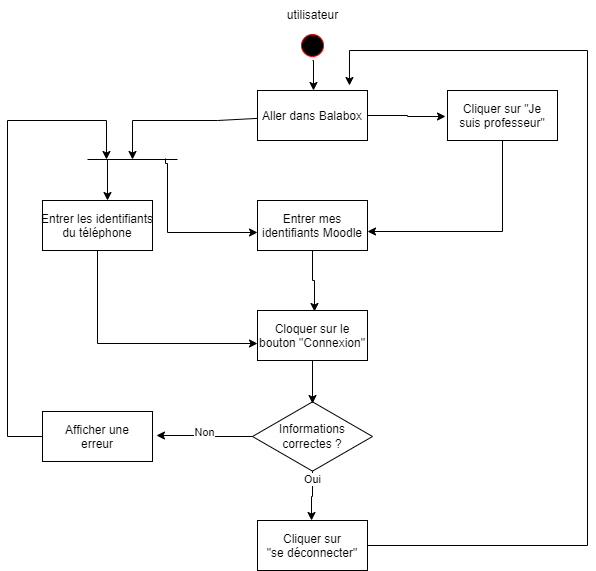

The diagram above was exported from draw.io. Its source (the exported page's mxGraphModel, read from the mxfile embedded in the PNG):
<mxGraphModel dx="1472" dy="1081" grid="1" gridSize="10" guides="1" tooltips="1" connect="1" arrows="1" fold="1" page="1" pageScale="1" pageWidth="1169" pageHeight="826" background="none" math="0" shadow="0">
  <root>
    <mxCell id="0" />
    <mxCell id="1" parent="0" />
    <mxCell id="J6xiMJot105VPsOSKiAo-44" style="edgeStyle=orthogonalEdgeStyle;rounded=0;orthogonalLoop=1;jettySize=auto;html=1;entryX=-0.018;entryY=0.52;entryDx=0;entryDy=0;entryPerimeter=0;" edge="1" parent="1" source="7" target="J6xiMJot105VPsOSKiAo-42">
      <mxGeometry relative="1" as="geometry" />
    </mxCell>
    <mxCell id="J6xiMJot105VPsOSKiAo-50" style="edgeStyle=orthogonalEdgeStyle;rounded=0;orthogonalLoop=1;jettySize=auto;html=1;" edge="1" parent="1" source="7" target="J6xiMJot105VPsOSKiAo-48">
      <mxGeometry x="0.0508" y="-10" relative="1" as="geometry">
        <mxPoint x="550" y="235" as="targetPoint" />
        <Array as="points">
          <mxPoint x="650" y="240" />
          <mxPoint x="565" y="240" />
        </Array>
        <mxPoint as="offset" />
      </mxGeometry>
    </mxCell>
    <mxCell id="7" value="Aller dans Balabox" style="" parent="1" vertex="1">
      <mxGeometry x="690" y="210" width="110" height="50" as="geometry" />
    </mxCell>
    <mxCell id="J6xiMJot105VPsOSKiAo-57" style="edgeStyle=orthogonalEdgeStyle;rounded=0;orthogonalLoop=1;jettySize=auto;html=1;entryX=0.518;entryY=0.02;entryDx=0;entryDy=0;entryPerimeter=0;" edge="1" parent="1" source="8" target="J6xiMJot105VPsOSKiAo-56">
      <mxGeometry relative="1" as="geometry" />
    </mxCell>
    <mxCell id="8" value="Entrer mes &#10;identifiants Moodle" style="" parent="1" vertex="1">
      <mxGeometry x="690" y="320" width="110" height="50" as="geometry" />
    </mxCell>
    <mxCell id="J6xiMJot105VPsOSKiAo-58" style="edgeStyle=orthogonalEdgeStyle;rounded=0;orthogonalLoop=1;jettySize=auto;html=1;entryX=0;entryY=0.66;entryDx=0;entryDy=0;entryPerimeter=0;" edge="1" parent="1" source="10" target="J6xiMJot105VPsOSKiAo-56">
      <mxGeometry relative="1" as="geometry">
        <Array as="points">
          <mxPoint x="530" y="463" />
        </Array>
      </mxGeometry>
    </mxCell>
    <mxCell id="10" value="Entrer les identifiants&#10;du téléphone" style="" parent="1" vertex="1">
      <mxGeometry x="475" y="320" width="110" height="50" as="geometry" />
    </mxCell>
    <mxCell id="J6xiMJot105VPsOSKiAo-45" style="edgeStyle=orthogonalEdgeStyle;rounded=0;orthogonalLoop=1;jettySize=auto;html=1;exitX=0.5;exitY=1;exitDx=0;exitDy=0;entryX=0.509;entryY=0;entryDx=0;entryDy=0;entryPerimeter=0;" edge="1" parent="1" source="5" target="7">
      <mxGeometry relative="1" as="geometry" />
    </mxCell>
    <mxCell id="5" value="" style="ellipse;shape=startState;fillColor=#000000;strokeColor=#ff0000;" parent="1" vertex="1">
      <mxGeometry x="730" y="150" width="30" height="30" as="geometry" />
    </mxCell>
    <mxCell id="J6xiMJot105VPsOSKiAo-41" value="utilisateur" style="text;html=1;align=center;verticalAlign=middle;resizable=0;points=[];autosize=1;strokeColor=none;fillColor=none;" vertex="1" parent="1">
      <mxGeometry x="710" y="120" width="70" height="30" as="geometry" />
    </mxCell>
    <mxCell id="J6xiMJot105VPsOSKiAo-46" style="edgeStyle=orthogonalEdgeStyle;rounded=0;orthogonalLoop=1;jettySize=auto;html=1;entryX=1;entryY=0.62;entryDx=0;entryDy=0;entryPerimeter=0;" edge="1" parent="1" source="J6xiMJot105VPsOSKiAo-42" target="8">
      <mxGeometry relative="1" as="geometry">
        <Array as="points">
          <mxPoint x="935" y="351" />
        </Array>
      </mxGeometry>
    </mxCell>
    <mxCell id="J6xiMJot105VPsOSKiAo-42" value="Cliquer sur &quot;Je &#10;suis professeur&quot;" style="" vertex="1" parent="1">
      <mxGeometry x="880" y="210" width="110" height="50" as="geometry" />
    </mxCell>
    <mxCell id="J6xiMJot105VPsOSKiAo-51" style="edgeStyle=orthogonalEdgeStyle;rounded=0;orthogonalLoop=1;jettySize=auto;html=1;entryX=0;entryY=0.64;entryDx=0;entryDy=0;entryPerimeter=0;exitX=0.867;exitY=0.444;exitDx=0;exitDy=0;exitPerimeter=0;" edge="1" parent="1" source="J6xiMJot105VPsOSKiAo-48" target="8">
      <mxGeometry x="-0.8485" y="-21" relative="1" as="geometry">
        <Array as="points">
          <mxPoint x="598" y="283" />
          <mxPoint x="600" y="283" />
          <mxPoint x="600" y="352" />
        </Array>
        <mxPoint as="offset" />
      </mxGeometry>
    </mxCell>
    <mxCell id="J6xiMJot105VPsOSKiAo-52" style="edgeStyle=orthogonalEdgeStyle;rounded=0;orthogonalLoop=1;jettySize=auto;html=1;exitX=0.222;exitY=0.5;exitDx=0;exitDy=0;exitPerimeter=0;" edge="1" parent="1" source="J6xiMJot105VPsOSKiAo-48">
      <mxGeometry relative="1" as="geometry">
        <mxPoint x="540" y="320" as="targetPoint" />
        <Array as="points">
          <mxPoint x="540" y="317" />
        </Array>
      </mxGeometry>
    </mxCell>
    <mxCell id="J6xiMJot105VPsOSKiAo-48" value="" style="line;strokeWidth=1;fillColor=none;align=left;verticalAlign=middle;spacingTop=-1;spacingLeft=3;spacingRight=3;rotatable=0;labelPosition=right;points=[];portConstraint=eastwest;strokeColor=inherit;" vertex="1" parent="1">
      <mxGeometry x="520" y="270" width="90" height="18" as="geometry" />
    </mxCell>
    <mxCell id="J6xiMJot105VPsOSKiAo-62" value="Oui" style="edgeStyle=orthogonalEdgeStyle;rounded=0;orthogonalLoop=1;jettySize=auto;html=1;entryX=0.491;entryY=0;entryDx=0;entryDy=0;entryPerimeter=0;" edge="1" parent="1" source="J6xiMJot105VPsOSKiAo-53" target="J6xiMJot105VPsOSKiAo-61">
      <mxGeometry relative="1" as="geometry" />
    </mxCell>
    <mxCell id="J6xiMJot105VPsOSKiAo-65" value="Non" style="edgeStyle=orthogonalEdgeStyle;rounded=0;orthogonalLoop=1;jettySize=auto;html=1;entryX=1.036;entryY=0.48;entryDx=0;entryDy=0;entryPerimeter=0;" edge="1" parent="1" source="J6xiMJot105VPsOSKiAo-53" target="J6xiMJot105VPsOSKiAo-63">
      <mxGeometry x="0.3818" y="-4" relative="1" as="geometry">
        <mxPoint as="offset" />
      </mxGeometry>
    </mxCell>
    <mxCell id="J6xiMJot105VPsOSKiAo-53" value="Informations correctes ?" style="html=1;whiteSpace=wrap;aspect=fixed;shape=isoRectangle;" vertex="1" parent="1">
      <mxGeometry x="685" y="520" width="120" height="72" as="geometry" />
    </mxCell>
    <mxCell id="J6xiMJot105VPsOSKiAo-60" style="edgeStyle=orthogonalEdgeStyle;rounded=0;orthogonalLoop=1;jettySize=auto;html=1;entryX=0.5;entryY=0.042;entryDx=0;entryDy=0;entryPerimeter=0;" edge="1" parent="1" source="J6xiMJot105VPsOSKiAo-56" target="J6xiMJot105VPsOSKiAo-53">
      <mxGeometry relative="1" as="geometry" />
    </mxCell>
    <mxCell id="J6xiMJot105VPsOSKiAo-56" value="Cloquer sur le &#10;bouton &quot;Connexion&quot;" style="" vertex="1" parent="1">
      <mxGeometry x="690" y="430" width="110" height="50" as="geometry" />
    </mxCell>
    <mxCell id="J6xiMJot105VPsOSKiAo-69" style="edgeStyle=orthogonalEdgeStyle;rounded=0;orthogonalLoop=1;jettySize=auto;html=1;entryX=0.836;entryY=-0.1;entryDx=0;entryDy=0;entryPerimeter=0;" edge="1" parent="1" source="J6xiMJot105VPsOSKiAo-61" target="7">
      <mxGeometry relative="1" as="geometry">
        <mxPoint x="1000" y="150" as="targetPoint" />
        <Array as="points">
          <mxPoint x="1020" y="665" />
          <mxPoint x="1020" y="170" />
          <mxPoint x="782" y="170" />
        </Array>
      </mxGeometry>
    </mxCell>
    <mxCell id="J6xiMJot105VPsOSKiAo-61" value="Cliquer sur &#10;&quot;se déconnecter&quot;" style="" vertex="1" parent="1">
      <mxGeometry x="690" y="640" width="110" height="50" as="geometry" />
    </mxCell>
    <mxCell id="J6xiMJot105VPsOSKiAo-66" style="edgeStyle=orthogonalEdgeStyle;rounded=0;orthogonalLoop=1;jettySize=auto;html=1;entryX=0.211;entryY=0.5;entryDx=0;entryDy=0;entryPerimeter=0;" edge="1" parent="1" source="J6xiMJot105VPsOSKiAo-63" target="J6xiMJot105VPsOSKiAo-48">
      <mxGeometry relative="1" as="geometry">
        <Array as="points">
          <mxPoint x="440" y="556" />
          <mxPoint x="440" y="240" />
          <mxPoint x="539" y="240" />
        </Array>
      </mxGeometry>
    </mxCell>
    <mxCell id="J6xiMJot105VPsOSKiAo-63" value="Afficher une&#10;erreur" style="" vertex="1" parent="1">
      <mxGeometry x="475" y="531" width="110" height="50" as="geometry" />
    </mxCell>
  </root>
</mxGraphModel>